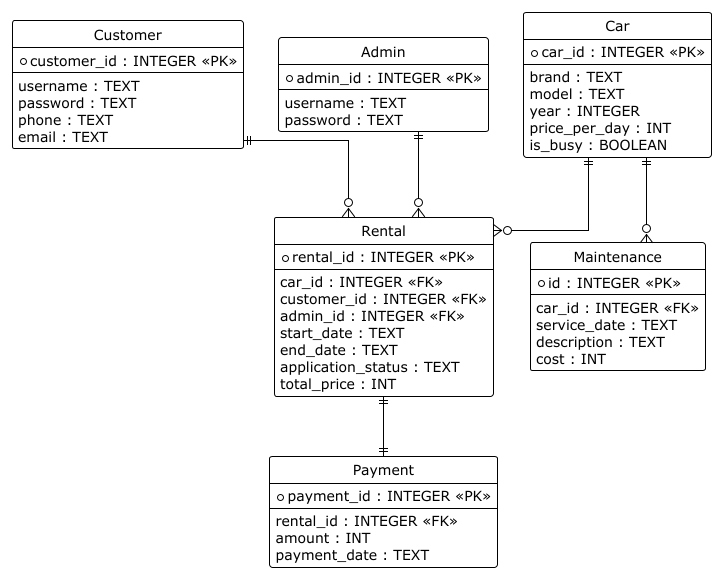

The diagram above was rendered by PlantUML. Its source (embedded in the PNG):
@startuml

!theme plain
hide circle
skinparam linetype ortho
skinparam entity {
  BackgroundColor White
  BorderColor Black
  FontName "Consolas"
}

entity "Car" as Car {
  *car_id : INTEGER <<PK>>
  --
  brand : TEXT
  model : TEXT
  year : INTEGER
  price_per_day : INT
  is_busy : BOOLEAN
}

entity "Customer" as Customer {
  *customer_id : INTEGER <<PK>>
  --
  username : TEXT
  password : TEXT
  phone : TEXT
  email : TEXT
}

entity "Admin" as Admin {
  *admin_id : INTEGER <<PK>>
  --
  username : TEXT
  password : TEXT
}

entity "Rental" as Rental {
  *rental_id : INTEGER <<PK>>
  --
  car_id : INTEGER <<FK>>
  customer_id : INTEGER <<FK>>
  admin_id : INTEGER <<FK>>
  start_date : TEXT
  end_date : TEXT
  application_status : TEXT
  total_price : INT
}

entity "Payment" as Payment {
  *payment_id : INTEGER <<PK>>
  --
  rental_id : INTEGER <<FK>>
  amount : INT
  payment_date : TEXT
}

entity "Maintenance" as Maintenance {
  *id : INTEGER <<PK>>
  --
  car_id : INTEGER <<FK>>
  service_date : TEXT
  description : TEXT
  cost : INT
}

' СВЯЗИ (1:N и M:N)

' 1:N — Клиент может иметь несколько аренд
Customer ||--o{ Rental

' 1:N — Машина может участвовать в нескольких арендах
Car ||--o{ Rental

' 1:N — Администратор может подтверждать несколько аренд
Admin ||--o{ Rental

' 1:1 — Каждая аренда имеет один платёж
Rental ||--|| Payment

' 1:N — Одна машина может иметь несколько записей обслуживания
Car ||--o{ Maintenance

@enduml